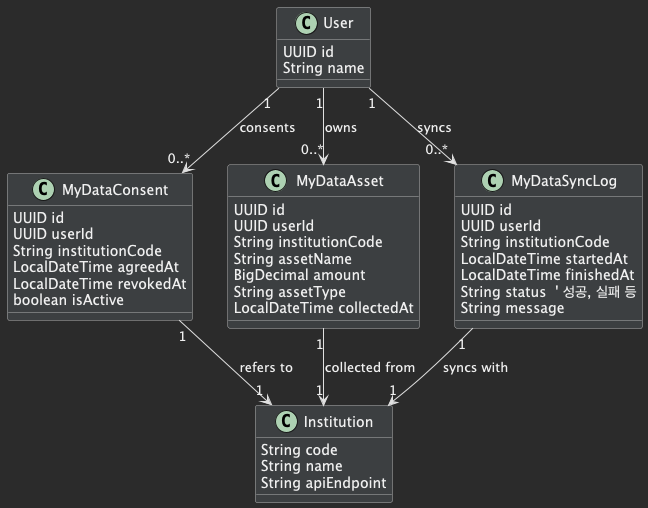

The diagram above was rendered by PlantUML. Its source (embedded in the PNG):
@startuml
skinparam backgroundColor #2b2b2b
skinparam classBackgroundColor #3c3f41
skinparam classBorderColor #b0b0b0
skinparam classFontColor #f0f0f0
skinparam classAttributeFontColor #f0f0f0
skinparam ArrowFontColor #f0f0f0
skinparam classAttributeIconSize 0
skinparam ArrowColor #e0e0e0
skinparam DefaultTextAlignment left

class User {
  UUID id
  String name
}

class MyDataConsent {
  UUID id
  UUID userId
  String institutionCode
  LocalDateTime agreedAt
  LocalDateTime revokedAt
  boolean isActive
}

class Institution {
  String code
  String name
  String apiEndpoint
}

class MyDataAsset {
  UUID id
  UUID userId
  String institutionCode
  String assetName
  BigDecimal amount
  String assetType
  LocalDateTime collectedAt
}

class MyDataSyncLog {
  UUID id
  UUID userId
  String institutionCode
  LocalDateTime startedAt
  LocalDateTime finishedAt
  String status  ' 성공, 실패 등
  String message
}

' 관계 설정
User "1" --> "0..*" MyDataConsent : consents
User "1" --> "0..*" MyDataAsset : owns
User "1" --> "0..*" MyDataSyncLog : syncs
MyDataConsent "1" --> "1" Institution : refers to
MyDataAsset "1" --> "1" Institution : collected from
MyDataSyncLog "1" --> "1" Institution : syncs with

@enduml